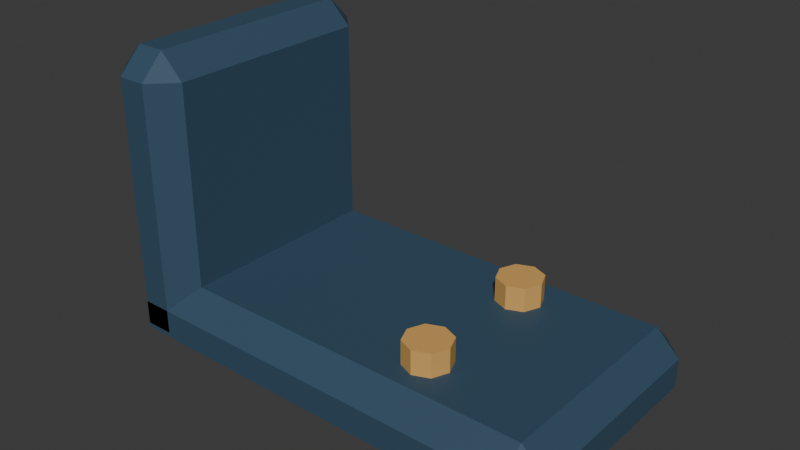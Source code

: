 # Source: metal_brace.blend  (saved by Blender 4.4.32; exported with 4.5.12 LTS)
import bpy
from mathutils import Matrix  # noqa: F401  (used for matrix-valued properties, if any)

bpy.ops.wm.read_factory_settings(use_empty=True)
scene = bpy.context.scene
scene.name = 'Scene'

# ---- collections
col_collection = bpy.data.collections.new('Collection'); scene.collection.children.link(col_collection)

# ---- materials (node trees are filled in below, after node groups)
mat_metal_brace_paint = bpy.data.materials.new('metal_brace paint')
mat_metal_brace_paint.diffuse_color = (1.0, 1.0, 1.0, 1.0)

# ---- material node trees
mat_metal_brace_paint.use_nodes = True; mat_metal_brace_paint.node_tree.nodes.clear()
_N = mat_metal_brace_paint.node_tree.nodes; _L = mat_metal_brace_paint.node_tree.links
n0 = _N.new('ShaderNodeBsdfPrincipled'); n0.name = 'Principled BSDF'; n0.location = (10, 300)
n0.inputs[2].default_value = 0.73
n1 = _N.new('ShaderNodeOutputMaterial'); n1.name = 'Material Output'; n1.location = (300, 300)
n2 = _N.new('ShaderNodeVertexColor'); n2.name = 'Color Attribute'; n2.location = (0, 0)
n2.layer_name = 'Tint'
_L.new(n0.outputs[0], n1.inputs[0])
_L.new(n2.outputs[0], n0.inputs[0])
n1.is_active_output = True

# ---- world
world_world = bpy.data.worlds.new('World'); scene.world = world_world
world_world.use_nodes = True; world_world.node_tree.nodes.clear()
_N = world_world.node_tree.nodes; _L = world_world.node_tree.links
n0 = _N.new('ShaderNodeOutputWorld'); n0.name = 'World Output'; n0.location = (300, 300)
n1 = _N.new('ShaderNodeBackground'); n1.name = 'Background'; n1.location = (10, 300)
n1.inputs[0].default_value = (0.05088, 0.05088, 0.05088, 1.0)
_L.new(n1.outputs[0], n0.inputs[0])
n0.is_active_output = True
world_world.color = (0.05088, 0.05088, 0.05088)
world_world.sun_shadow_jitter_overblur = 0.0

# ---- meshes
me_cube_149 = bpy.data.meshes.new('Cube.149')
me_cube_149.from_pydata([(-0.215, -0.11, -0.04), (-0.215, -0.135, -0.015), (-0.24, -0.11, -0.015), (-0.215, -0.135, 0.015), (-0.215, -0.11, 0.04), (-0.24, -0.11, 0.015), (-0.215, 0.11, -0.04), (-0.24, 0.11, -0.015), (-0.215, 0.135, -0.015), (-0.215, 0.11, 0.04), (-0.215, 0.135, 0.015), (-0.24, 0.11, 0.015), (0.215, -0.11, -0.04), (0.24, -0.11, -0.015), (0.215, -0.135, -0.015), (0.215, -0.11, 0.04), (0.215, -0.135, 0.015), (0.24, -0.11, 0.015), (0.215, 0.11, -0.04), (0.215, 0.135, -0.015), (0.24, 0.11, -0.015), (0.215, 0.11, 0.04), (0.24, 0.11, 0.015), (0.215, 0.135, 0.015), (-0.215, -0.11, -0.035), (-0.215, -0.135, -0.01), (-0.24, -0.11, -0.01), (-0.215, -0.135, 0.25), (-0.215, -0.11, 0.275), (-0.24, -0.11, 0.25), (-0.215, 0.11, -0.035), (-0.24, 0.11, -0.01), (-0.215, 0.135, -0.01), (-0.215, 0.11, 0.275), (-0.215, 0.135, 0.25), (-0.24, 0.11, 0.25), (-0.185, -0.11, -0.035), (-0.16, -0.11, -0.01), (-0.185, -0.135, -0.01), (-0.185, -0.11, 0.275), (-0.185, -0.135, 0.25), (-0.16, -0.11, 0.25), (-0.185, 0.11, -0.035), (-0.185, 0.135, -0.01), (-0.16, 0.11, -0.01), (-0.185, 0.11, 0.275), (-0.16, 0.11, 0.25), (-0.185, 0.135, 0.25), (0.09, -0.046, 0.035), (0.09, -0.046, 0.065), (0.107, -0.05303, 0.035), (0.107, -0.05303, 0.065), (0.114, -0.07, 0.035), (0.114, -0.07, 0.065), (0.107, -0.08697, 0.035), (0.107, -0.08697, 0.065), (0.09, -0.094, 0.035), (0.09, -0.094, 0.065), (0.07303, -0.08697, 0.035), (0.07303, -0.08697, 0.065), (0.066, -0.07, 0.035), (0.066, -0.07, 0.065), (0.07303, -0.05303, 0.035), (0.07303, -0.05303, 0.065), (0.09, 0.094, 0.035), (0.09, 0.094, 0.065), (0.107, 0.08697, 0.035), (0.107, 0.08697, 0.065), (0.114, 0.07, 0.035), (0.114, 0.07, 0.065), (0.107, 0.05303, 0.035), (0.107, 0.05303, 0.065), (0.09, 0.046, 0.035), (0.09, 0.046, 0.065), (0.07303, 0.05303, 0.035), (0.07303, 0.05303, 0.065), (0.066, 0.07, 0.035), (0.066, 0.07, 0.065), (0.07303, 0.08697, 0.035), (0.07303, 0.08697, 0.065)], [], [(14, 16, 3, 1), (20, 22, 17, 13), (21, 9, 4, 15), (2, 5, 11, 7), (8, 10, 23, 19), (0, 1, 2), (3, 4, 5), (6, 7, 8), (9, 10, 11), (12, 13, 14), (15, 16, 17), (18, 19, 20), (21, 22, 23), (6, 0, 2, 7), (1, 3, 5, 2), (4, 9, 11, 5), (10, 8, 7, 11), (18, 6, 8, 19), (9, 21, 23, 10), (22, 20, 19, 23), (12, 18, 20, 13), (21, 15, 17, 22), (16, 14, 13, 17), (0, 12, 14, 1), (15, 4, 3, 16), (6, 18, 12, 0), (38, 40, 27, 25), (44, 46, 41, 37), (45, 33, 28, 39), (26, 29, 35, 31), (32, 34, 47, 43), (24, 25, 26), (27, 28, 29), (30, 31, 32), (33, 34, 35), (36, 37, 38), (39, 40, 41), (42, 43, 44), (45, 46, 47), (30, 24, 26, 31), (25, 27, 29, 26), (28, 33, 35, 29), (34, 32, 31, 35), (42, 30, 32, 43), (33, 45, 47, 34), (46, 44, 43, 47), (36, 42, 44, 37), (45, 39, 41, 46), (40, 38, 37, 41), (24, 36, 38, 25), (39, 28, 27, 40), (30, 42, 36, 24), (48, 49, 51, 50), (50, 51, 53, 52), (52, 53, 55, 54), (54, 55, 57, 56), (56, 57, 59, 58), (58, 59, 61, 60), (51, 49, 63, 61, 59, 57, 55, 53), (60, 61, 63, 62), (62, 63, 49, 48), (48, 50, 52, 54, 56, 58, 60, 62), (64, 65, 67, 66), (66, 67, 69, 68), (68, 69, 71, 70), (70, 71, 73, 72), (72, 73, 75, 74), (74, 75, 77, 76), (67, 65, 79, 77, 75, 73, 71, 69), (76, 77, 79, 78), (78, 79, 65, 64), (64, 66, 68, 70, 72, 74, 76, 78)])
_uv = me_cube_149.uv_layers.new(name='UVMap')
_uv.uv.foreach_set('vector', [0.4531, 0.763, 0.5469, 0.763, 0.5469, 0.987, 0.4531, 0.987, 0.4531, 0.5231, 0.5469, 0.5231, 0.5469, 0.7269, 0.4531, 0.7269, 0.638, 0.5231, 0.862, 0.5231, 0.862, 0.7269, 0.638, 0.7269, 0.4531, 0.02315, 0.5469, 0.02315, 0.5469, 0.2269, 0.4531, 0.2269, 0.4531, 0.263, 0.5469, 0.263, 0.5469, 0.487, 0.4531, 0.487, 0.138, 0.7269, 0.138, 0.75, 0.125, 0.7269, 0.5469, 0.0, 0.625, 0.02315, 0.5469, 0.02315, 0.138, 0.5231, 0.125, 0.5231, 0.138, 0.5, 0.625, 0.2269, 0.5469, 0.25, 0.5469, 0.2269, 0.362, 0.7269, 0.375, 0.7269, 0.362, 0.75, 0.625, 0.763, 0.5469, 0.763, 0.5469, 0.75, 0.362, 0.5231, 0.362, 0.5, 0.375, 0.5231, 0.625, 0.487, 0.5469, 0.5, 0.5469, 0.487, 0.138, 0.5231, 0.138, 0.7269, 0.125, 0.7269, 0.125, 0.5231, 0.4531, 0.0, 0.5469, 0.0, 0.5469, 0.02315, 0.4531, 0.02315, 0.625, 0.02315, 0.625, 0.2269, 0.5469, 0.2269, 0.5469, 0.02315, 0.5469, 0.263, 0.4531, 0.263, 0.4531, 0.2269, 0.5469, 0.2269, 0.362, 0.5231, 0.138, 0.5231, 0.138, 0.5, 0.362, 0.5, 0.625, 0.263, 0.625, 0.487, 0.5469, 0.487, 0.5469, 0.263, 0.5469, 0.5231, 0.4531, 0.5231, 0.4531, 0.487, 0.5469, 0.487, 0.362, 0.7269, 0.362, 0.5231, 0.4531, 0.5231, 0.4531, 0.7269, 0.638, 0.5231, 0.638, 0.7269, 0.5469, 0.7269, 0.5469, 0.5231, 0.5469, 0.763, 0.4531, 0.763, 0.4531, 0.7269, 0.5469, 0.7269, 0.138, 0.7269, 0.362, 0.7269, 0.362, 0.75, 0.138, 0.75, 0.625, 0.763, 0.625, 0.987, 0.5469, 0.987, 0.5469, 0.763, 0.138, 0.5231, 0.362, 0.5231, 0.362, 0.7269, 0.138, 0.7269, 0.3952, 0.8281, 0.6048, 0.8281, 0.6048, 0.9219, 0.3952, 0.9219, 0.3952, 0.5231, 0.6048, 0.5231, 0.6048, 0.7269, 0.3952, 0.7269, 0.7031, 0.5231, 0.7969, 0.5231, 0.7969, 0.7269, 0.7031, 0.7269, 0.3952, 0.02315, 0.6048, 0.02315, 0.6048, 0.2269, 0.3952, 0.2269, 0.3952, 0.3281, 0.6048, 0.3281, 0.6048, 0.4219, 0.3952, 0.4219, 0.2031, 0.7269, 0.2031, 0.75, 0.125, 0.7269, 0.6048, 0.0, 0.625, 0.02315, 0.6048, 0.02315, 0.2031, 0.5231, 0.125, 0.5231, 0.2031, 0.5, 0.625, 0.2269, 0.6048, 0.25, 0.6048, 0.2269, 0.2969, 0.7269, 0.375, 0.7269, 0.2969, 0.75, 0.625, 0.8281, 0.6048, 0.8281, 0.6048, 0.75, 0.2969, 0.5231, 0.2969, 0.5, 0.375, 0.5231, 0.625, 0.4219, 0.6048, 0.5, 0.6048, 0.4219, 0.2031, 0.5231, 0.2031, 0.7269, 0.125, 0.7269, 0.125, 0.5231, 0.3952, 0.0, 0.6048, 0.0, 0.6048, 0.02315, 0.3952, 0.02315, 0.625, 0.02315, 0.625, 0.2269, 0.6048, 0.2269, 0.6048, 0.02315, 0.6048, 0.3281, 0.3952, 0.3281, 0.3952, 0.2269, 0.6048, 0.2269, 0.2969, 0.5231, 0.2031, 0.5231, 0.2031, 0.5, 0.2969, 0.5, 0.625, 0.3281, 0.625, 0.4219, 0.6048, 0.4219, 0.6048, 0.3281, 0.6048, 0.5231, 0.3952, 0.5231, 0.3952, 0.4219, 0.6048, 0.4219, 0.2969, 0.7269, 0.2969, 0.5231, 0.3952, 0.5231, 0.3952, 0.7269, 0.7031, 0.5231, 0.7031, 0.7269, 0.6048, 0.7269, 0.6048, 0.5231, 0.6048, 0.8281, 0.3952, 0.8281, 0.3952, 0.7269, 0.6048, 0.7269, 0.2031, 0.7269, 0.2969, 0.7269, 0.2969, 0.75, 0.2031, 0.75, 0.625, 0.8281, 0.625, 0.9219, 0.6048, 0.9219, 0.6048, 0.8281, 0.2031, 0.5231, 0.2969, 0.5231, 0.2969, 0.7269, 0.2031, 0.7269, 1.0, 0.5, 1.0, 1.0, 0.875, 1.0, 0.875, 0.5, 0.875, 0.5, 0.875, 1.0, 0.75, 1.0, 0.75, 0.5, 0.75, 0.5, 0.75, 1.0, 0.625, 1.0, 0.625, 0.5, 0.625, 0.5, 0.625, 1.0, 0.5, 1.0, 0.5, 0.5, 0.5, 0.5, 0.5, 1.0, 0.375, 1.0, 0.375, 0.5, 0.375, 0.5, 0.375, 1.0, 0.25, 1.0, 0.25, 0.5, 0.4197, 0.4197, 0.25, 0.49, 0.08029, 0.4197, 0.01, 0.25, 0.08029, 0.08029, 0.25, 0.01, 0.4197, 0.08029, 0.49, 0.25, 0.25, 0.5, 0.25, 1.0, 0.125, 1.0, 0.125, 0.5, 0.125, 0.5, 0.125, 1.0, 0.0, 1.0, 0.0, 0.5, 0.75, 0.49, 0.9197, 0.4197, 0.99, 0.25, 0.9197, 0.08029, 0.75, 0.01, 0.5803, 0.08029, 0.51, 0.25, 0.5803, 0.4197, 1.0, 0.5, 1.0, 1.0, 0.875, 1.0, 0.875, 0.5, 0.875, 0.5, 0.875, 1.0, 0.75, 1.0, 0.75, 0.5, 0.75, 0.5, 0.75, 1.0, 0.625, 1.0, 0.625, 0.5, 0.625, 0.5, 0.625, 1.0, 0.5, 1.0, 0.5, 0.5, 0.5, 0.5, 0.5, 1.0, 0.375, 1.0, 0.375, 0.5, 0.375, 0.5, 0.375, 1.0, 0.25, 1.0, 0.25, 0.5, 0.4197, 0.4197, 0.25, 0.49, 0.08029, 0.4197, 0.01, 0.25, 0.08029, 0.08029, 0.25, 0.01, 0.4197, 0.08029, 0.49, 0.25, 0.25, 0.5, 0.25, 1.0, 0.125, 1.0, 0.125, 0.5, 0.125, 0.5, 0.125, 1.0, 0.0, 1.0, 0.0, 0.5, 0.75, 0.49, 0.9197, 0.4197, 0.99, 0.25, 0.9197, 0.08029, 0.75, 0.01, 0.5803, 0.08029, 0.51, 0.25, 0.5803, 0.4197])
_ca = me_cube_149.color_attributes.new('Tint', 'FLOAT_COLOR', 'CORNER')
_ca.data.foreach_set('color', [0.02956, 0.07421, 0.1221, 1.0, 0.02956, 0.07421, 0.1221, 1.0, 0.02956, 0.07421, 0.1221, 1.0, 0.02956, 0.07421, 0.1221, 1.0, 0.02956, 0.07421, 0.1221, 1.0, 0.02956, 0.07421, 0.1221, 1.0, 0.02956, 0.07421, 0.1221, 1.0, 0.02956, 0.07421, 0.1221, 1.0, 0.02956, 0.07421, 0.1221, 1.0, 0.02956, 0.07421, 0.1221, 1.0, 0.02956, 0.07421, 0.1221, 1.0, 0.02956, 0.07421, 0.1221, 1.0, 0.02956, 0.07421, 0.1221, 1.0, 0.02956, 0.07421, 0.1221, 1.0, 0.02956, 0.07421, 0.1221, 1.0, 0.02956, 0.07421, 0.1221, 1.0, 0.02956, 0.07421, 0.1221, 1.0, 0.02956, 0.07421, 0.1221, 1.0, 0.02956, 0.07421, 0.1221, 1.0, 0.02956, 0.07421, 0.1221, 1.0, 0.02956, 0.07421, 0.1221, 1.0, 0.02956, 0.07421, 0.1221, 1.0, 0.02956, 0.07421, 0.1221, 1.0, 0.02956, 0.07421, 0.1221, 1.0, 0.02956, 0.07421, 0.1221, 1.0, 0.02956, 0.07421, 0.1221, 1.0, 0.02956, 0.07421, 0.1221, 1.0, 0.02956, 0.07421, 0.1221, 1.0, 0.02956, 0.07421, 0.1221, 1.0, 0.02956, 0.07421, 0.1221, 1.0, 0.02956, 0.07421, 0.1221, 1.0, 0.02956, 0.07421, 0.1221, 1.0, 0.02956, 0.07421, 0.1221, 1.0, 0.02956, 0.07421, 0.1221, 1.0, 0.02956, 0.07421, 0.1221, 1.0, 0.02956, 0.07421, 0.1221, 1.0, 0.02956, 0.07421, 0.1221, 1.0, 0.02956, 0.07421, 0.1221, 1.0, 0.02956, 0.07421, 0.1221, 1.0, 0.02956, 0.07421, 0.1221, 1.0, 0.02956, 0.07421, 0.1221, 1.0, 0.02956, 0.07421, 0.1221, 1.0, 0.02956, 0.07421, 0.1221, 1.0, 0.02956, 0.07421, 0.1221, 1.0, 0.02956, 0.07421, 0.1221, 1.0, 0.02956, 0.07421, 0.1221, 1.0, 0.02956, 0.07421, 0.1221, 1.0, 0.02956, 0.07421, 0.1221, 1.0, 0.02956, 0.07421, 0.1221, 1.0, 0.02956, 0.07421, 0.1221, 1.0, 0.02956, 0.07421, 0.1221, 1.0, 0.02956, 0.07421, 0.1221, 1.0, 0.02956, 0.07421, 0.1221, 1.0, 0.02956, 0.07421, 0.1221, 1.0, 0.02956, 0.07421, 0.1221, 1.0, 0.02956, 0.07421, 0.1221, 1.0, 0.02956, 0.07421, 0.1221, 1.0, 0.02956, 0.07421, 0.1221, 1.0, 0.02956, 0.07421, 0.1221, 1.0, 0.02956, 0.07421, 0.1221, 1.0, 0.02956, 0.07421, 0.1221, 1.0, 0.02956, 0.07421, 0.1221, 1.0, 0.02956, 0.07421, 0.1221, 1.0, 0.02956, 0.07421, 0.1221, 1.0, 0.02956, 0.07421, 0.1221, 1.0, 0.02956, 0.07421, 0.1221, 1.0, 0.02956, 0.07421, 0.1221, 1.0, 0.02956, 0.07421, 0.1221, 1.0, 0.02956, 0.07421, 0.1221, 1.0, 0.02956, 0.07421, 0.1221, 1.0, 0.02956, 0.07421, 0.1221, 1.0, 0.02956, 0.07421, 0.1221, 1.0, 0.02956, 0.07421, 0.1221, 1.0, 0.02956, 0.07421, 0.1221, 1.0, 0.02956, 0.07421, 0.1221, 1.0, 0.02956, 0.07421, 0.1221, 1.0, 0.02956, 0.07421, 0.1221, 1.0, 0.02956, 0.07421, 0.1221, 1.0, 0.02956, 0.07421, 0.1221, 1.0, 0.02956, 0.07421, 0.1221, 1.0, 0.02956, 0.07421, 0.1221, 1.0, 0.02956, 0.07421, 0.1221, 1.0, 0.02956, 0.07421, 0.1221, 1.0, 0.02956, 0.07421, 0.1221, 1.0, 0.02956, 0.07421, 0.1221, 1.0, 0.02956, 0.07421, 0.1221, 1.0, 0.02956, 0.07421, 0.1221, 1.0, 0.02956, 0.07421, 0.1221, 1.0, 0.02956, 0.07421, 0.1221, 1.0, 0.02956, 0.07421, 0.1221, 1.0, 0.02956, 0.07421, 0.1221, 1.0, 0.02956, 0.07421, 0.1221, 1.0, 0.02956, 0.07421, 0.1221, 1.0, 0.02956, 0.07421, 0.1221, 1.0, 0.02956, 0.07421, 0.1221, 1.0, 0.02956, 0.07421, 0.1221, 1.0, 0.02956, 0.07421, 0.1221, 1.0, 0.02956, 0.07421, 0.1221, 1.0, 0.02956, 0.07421, 0.1221, 1.0, 0.02956, 0.07421, 0.1221, 1.0, 0.02956, 0.07421, 0.1221, 1.0, 0.02956, 0.07421, 0.1221, 1.0, 0.02956, 0.07421, 0.1221, 1.0, 0.02956, 0.07421, 0.1221, 1.0, 0.02956, 0.07421, 0.1221, 1.0, 0.02956, 0.07421, 0.1221, 1.0, 0.02956, 0.07421, 0.1221, 1.0, 0.02956, 0.07421, 0.1221, 1.0, 0.02956, 0.07421, 0.1221, 1.0, 0.02956, 0.07421, 0.1221, 1.0, 0.02956, 0.07421, 0.1221, 1.0, 0.02956, 0.07421, 0.1221, 1.0, 0.02956, 0.07421, 0.1221, 1.0, 0.02956, 0.07421, 0.1221, 1.0, 0.02956, 0.07421, 0.1221, 1.0, 0.02956, 0.07421, 0.1221, 1.0, 0.02956, 0.07421, 0.1221, 1.0, 0.02956, 0.07421, 0.1221, 1.0, 0.02956, 0.07421, 0.1221, 1.0, 0.02956, 0.07421, 0.1221, 1.0, 0.02956, 0.07421, 0.1221, 1.0, 0.02956, 0.07421, 0.1221, 1.0, 0.02956, 0.07421, 0.1221, 1.0, 0.02956, 0.07421, 0.1221, 1.0, 0.02956, 0.07421, 0.1221, 1.0, 0.02956, 0.07421, 0.1221, 1.0, 0.02956, 0.07421, 0.1221, 1.0, 0.02956, 0.07421, 0.1221, 1.0, 0.02956, 0.07421, 0.1221, 1.0, 0.02956, 0.07421, 0.1221, 1.0, 0.02956, 0.07421, 0.1221, 1.0, 0.02956, 0.07421, 0.1221, 1.0, 0.02956, 0.07421, 0.1221, 1.0, 0.02956, 0.07421, 0.1221, 1.0, 0.02956, 0.07421, 0.1221, 1.0, 0.02956, 0.07421, 0.1221, 1.0, 0.02956, 0.07421, 0.1221, 1.0, 0.02956, 0.07421, 0.1221, 1.0, 0.02956, 0.07421, 0.1221, 1.0, 0.02956, 0.07421, 0.1221, 1.0, 0.02956, 0.07421, 0.1221, 1.0, 0.02956, 0.07421, 0.1221, 1.0, 0.02956, 0.07421, 0.1221, 1.0, 0.02956, 0.07421, 0.1221, 1.0, 0.02956, 0.07421, 0.1221, 1.0, 0.02956, 0.07421, 0.1221, 1.0, 0.02956, 0.07421, 0.1221, 1.0, 0.02956, 0.07421, 0.1221, 1.0, 0.02956, 0.07421, 0.1221, 1.0, 0.02956, 0.07421, 0.1221, 1.0, 0.02956, 0.07421, 0.1221, 1.0, 0.02956, 0.07421, 0.1221, 1.0, 0.02956, 0.07421, 0.1221, 1.0, 0.02956, 0.07421, 0.1221, 1.0, 0.02956, 0.07421, 0.1221, 1.0, 0.02956, 0.07421, 0.1221, 1.0, 0.02956, 0.07421, 0.1221, 1.0, 0.02956, 0.07421, 0.1221, 1.0, 0.02956, 0.07421, 0.1221, 1.0, 0.02956, 0.07421, 0.1221, 1.0, 0.02956, 0.07421, 0.1221, 1.0, 0.02956, 0.07421, 0.1221, 1.0, 0.02956, 0.07421, 0.1221, 1.0, 0.02956, 0.07421, 0.1221, 1.0, 0.02956, 0.07421, 0.1221, 1.0, 0.02956, 0.07421, 0.1221, 1.0, 0.02956, 0.07421, 0.1221, 1.0, 0.02956, 0.07421, 0.1221, 1.0, 0.02956, 0.07421, 0.1221, 1.0, 0.02956, 0.07421, 0.1221, 1.0, 0.02956, 0.07421, 0.1221, 1.0, 0.02956, 0.07421, 0.1221, 1.0, 0.02956, 0.07421, 0.1221, 1.0, 0.02956, 0.07421, 0.1221, 1.0, 0.02956, 0.07421, 0.1221, 1.0, 0.02956, 0.07421, 0.1221, 1.0, 0.02956, 0.07421, 0.1221, 1.0, 0.02956, 0.07421, 0.1221, 1.0, 0.02956, 0.07421, 0.1221, 1.0, 0.02956, 0.07421, 0.1221, 1.0, 0.02956, 0.07421, 0.1221, 1.0, 0.02956, 0.07421, 0.1221, 1.0, 0.02956, 0.07421, 0.1221, 1.0, 0.02956, 0.07421, 0.1221, 1.0, 0.02956, 0.07421, 0.1221, 1.0, 0.02956, 0.07421, 0.1221, 1.0, 0.02956, 0.07421, 0.1221, 1.0, 0.02956, 0.07421, 0.1221, 1.0, 0.02956, 0.07421, 0.1221, 1.0, 0.02956, 0.07421, 0.1221, 1.0, 0.02956, 0.07421, 0.1221, 1.0, 0.02956, 0.07421, 0.1221, 1.0, 0.6795, 0.3813, 0.1046, 1.0, 0.6795, 0.3813, 0.1046, 1.0, 0.6795, 0.3813, 0.1046, 1.0, 0.6795, 0.3813, 0.1046, 1.0, 0.6795, 0.3813, 0.1046, 1.0, 0.6795, 0.3813, 0.1046, 1.0, 0.6795, 0.3813, 0.1046, 1.0, 0.6795, 0.3813, 0.1046, 1.0, 0.6795, 0.3813, 0.1046, 1.0, 0.6795, 0.3813, 0.1046, 1.0, 0.6795, 0.3813, 0.1046, 1.0, 0.6795, 0.3813, 0.1046, 1.0, 0.6795, 0.3813, 0.1046, 1.0, 0.6795, 0.3813, 0.1046, 1.0, 0.6795, 0.3813, 0.1046, 1.0, 0.6795, 0.3813, 0.1046, 1.0, 0.6795, 0.3813, 0.1046, 1.0, 0.6795, 0.3813, 0.1046, 1.0, 0.6795, 0.3813, 0.1046, 1.0, 0.6795, 0.3813, 0.1046, 1.0, 0.6795, 0.3813, 0.1046, 1.0, 0.6795, 0.3813, 0.1046, 1.0, 0.6795, 0.3813, 0.1046, 1.0, 0.6795, 0.3813, 0.1046, 1.0, 0.6795, 0.3813, 0.1046, 1.0, 0.6795, 0.3813, 0.1046, 1.0, 0.6795, 0.3813, 0.1046, 1.0, 0.6795, 0.3813, 0.1046, 1.0, 0.6795, 0.3813, 0.1046, 1.0, 0.6795, 0.3813, 0.1046, 1.0, 0.6795, 0.3813, 0.1046, 1.0, 0.6795, 0.3813, 0.1046, 1.0, 0.6795, 0.3813, 0.1046, 1.0, 0.6795, 0.3813, 0.1046, 1.0, 0.6795, 0.3813, 0.1046, 1.0, 0.6795, 0.3813, 0.1046, 1.0, 0.6795, 0.3813, 0.1046, 1.0, 0.6795, 0.3813, 0.1046, 1.0, 0.6795, 0.3813, 0.1046, 1.0, 0.6795, 0.3813, 0.1046, 1.0, 0.6795, 0.3813, 0.1046, 1.0, 0.6795, 0.3813, 0.1046, 1.0, 0.6795, 0.3813, 0.1046, 1.0, 0.6795, 0.3813, 0.1046, 1.0, 0.6795, 0.3813, 0.1046, 1.0, 0.6795, 0.3813, 0.1046, 1.0, 0.6795, 0.3813, 0.1046, 1.0, 0.6795, 0.3813, 0.1046, 1.0, 0.6795, 0.3813, 0.1046, 1.0, 0.6795, 0.3813, 0.1046, 1.0, 0.6795, 0.3813, 0.1046, 1.0, 0.6795, 0.3813, 0.1046, 1.0, 0.6795, 0.3813, 0.1046, 1.0, 0.6795, 0.3813, 0.1046, 1.0, 0.6795, 0.3813, 0.1046, 1.0, 0.6795, 0.3813, 0.1046, 1.0, 0.6795, 0.3813, 0.1046, 1.0, 0.6795, 0.3813, 0.1046, 1.0, 0.6795, 0.3813, 0.1046, 1.0, 0.6795, 0.3813, 0.1046, 1.0, 0.6795, 0.3813, 0.1046, 1.0, 0.6795, 0.3813, 0.1046, 1.0, 0.6795, 0.3813, 0.1046, 1.0, 0.6795, 0.3813, 0.1046, 1.0, 0.6795, 0.3813, 0.1046, 1.0, 0.6795, 0.3813, 0.1046, 1.0, 0.6795, 0.3813, 0.1046, 1.0, 0.6795, 0.3813, 0.1046, 1.0, 0.6795, 0.3813, 0.1046, 1.0, 0.6795, 0.3813, 0.1046, 1.0, 0.6795, 0.3813, 0.1046, 1.0, 0.6795, 0.3813, 0.1046, 1.0, 0.6795, 0.3813, 0.1046, 1.0, 0.6795, 0.3813, 0.1046, 1.0, 0.6795, 0.3813, 0.1046, 1.0, 0.6795, 0.3813, 0.1046, 1.0, 0.6795, 0.3813, 0.1046, 1.0, 0.6795, 0.3813, 0.1046, 1.0, 0.6795, 0.3813, 0.1046, 1.0, 0.6795, 0.3813, 0.1046, 1.0, 0.6795, 0.3813, 0.1046, 1.0, 0.6795, 0.3813, 0.1046, 1.0, 0.6795, 0.3813, 0.1046, 1.0, 0.6795, 0.3813, 0.1046, 1.0, 0.6795, 0.3813, 0.1046, 1.0, 0.6795, 0.3813, 0.1046, 1.0, 0.6795, 0.3813, 0.1046, 1.0, 0.6795, 0.3813, 0.1046, 1.0, 0.6795, 0.3813, 0.1046, 1.0, 0.6795, 0.3813, 0.1046, 1.0, 0.6795, 0.3813, 0.1046, 1.0, 0.6795, 0.3813, 0.1046, 1.0, 0.6795, 0.3813, 0.1046, 1.0, 0.6795, 0.3813, 0.1046, 1.0, 0.6795, 0.3813, 0.1046, 1.0, 0.6795, 0.3813, 0.1046, 1.0])
me_cube_149.materials.append(mat_metal_brace_paint)
me_cube_149.update()

# ---- objects
ob_metal_brace = bpy.data.objects.new('Metal_Brace', None)
ob_bracket = bpy.data.objects.new('bracket', me_cube_149)

# ---- transforms, parenting, visibility, modifiers, constraints
ob_metal_brace.location = (0.0, 0.0, 0.0)
ob_bracket.parent = ob_metal_brace
ob_bracket.location = (0.0, 0.0, 0.04)

# ---- collection membership
col_collection.objects.link(ob_metal_brace)
col_collection.objects.link(ob_bracket)

# ---- scene / render settings (as saved in the file)
scene.frame_start = 1; scene.frame_end = 250; scene.frame_set(1)
scene.render.engine = 'BLENDER_EEVEE_NEXT'
bpy.context.view_layer.update()

# ---- added for rendering (the .blend has no active camera and no usable light): camera, sun
cam_auto = bpy.data.cameras.new('AutoCamera')
cam_auto.lens = 50.0
cam_auto.sensor_width = 36.0
cam_auto.clip_end = 1000.0
ob_auto_camera = bpy.data.objects.new('AutoCamera', cam_auto)
scene.collection.objects.link(ob_auto_camera)
ob_auto_camera.location = (0.587007, -0.704409, 0.627106)
ob_auto_camera.rotation_euler = (1.09748, -7.21219e-08, 0.694738)
scene.camera = ob_auto_camera
light_auto_sun = bpy.data.lights.new('AutoSun', 'SUN')
light_auto_sun.energy = 3.0
light_auto_sun.angle = 0.0523599
ob_auto_sun = bpy.data.objects.new('AutoSun', light_auto_sun)
scene.collection.objects.link(ob_auto_sun)
ob_auto_sun.rotation_euler = (0.872665, 0.174533, 0.523599)
bpy.context.view_layer.update()
